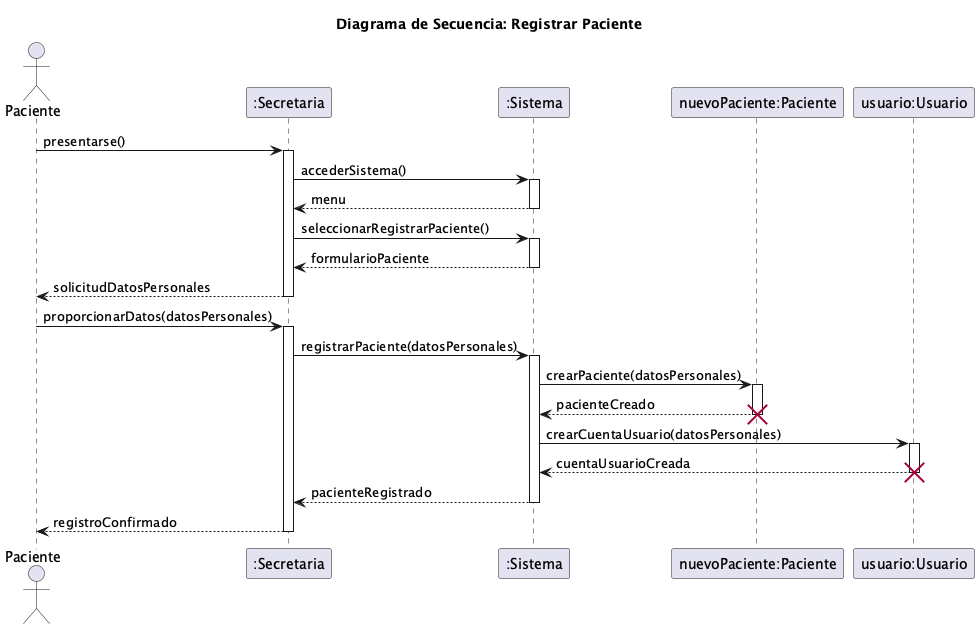

The diagram above was rendered by PlantUML. Its source (embedded in the PNG):
@startuml
title Diagrama de Secuencia: Registrar Paciente

actor Paciente
participant ":Secretaria" as secretaria
participant ":Sistema" as sistema
participant "nuevoPaciente:Paciente" as nuevoPaciente
participant "usuario:Usuario" as usuario

Paciente -> secretaria: presentarse()
activate secretaria
secretaria -> sistema: accederSistema()
activate sistema
sistema --> secretaria: menu
deactivate sistema
secretaria -> sistema: seleccionarRegistrarPaciente()
activate sistema
sistema --> secretaria: formularioPaciente
deactivate sistema
secretaria --> Paciente: solicitudDatosPersonales
deactivate secretaria

Paciente -> secretaria: proporcionarDatos(datosPersonales)
activate secretaria
secretaria -> sistema: registrarPaciente(datosPersonales)
activate sistema
sistema -> nuevoPaciente: crearPaciente(datosPersonales)
activate nuevoPaciente
nuevoPaciente --> sistema: pacienteCreado
deactivate nuevoPaciente
destroy nuevoPaciente

sistema -> usuario: crearCuentaUsuario(datosPersonales)
activate usuario
usuario --> sistema: cuentaUsuarioCreada
deactivate usuario
destroy usuario

sistema --> secretaria: pacienteRegistrado
deactivate sistema
secretaria --> Paciente: registroConfirmado
deactivate secretaria
@enduml